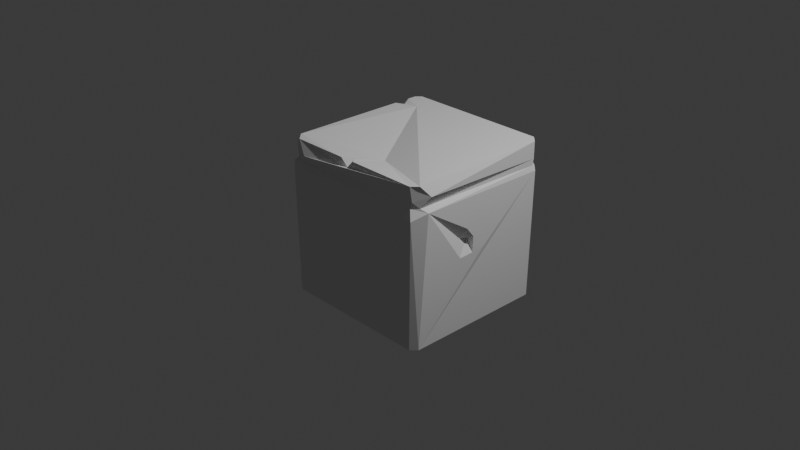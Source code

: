 # Source: StoneCounterTop.blend  (saved by Blender 4.3.34; exported with 4.5.12 LTS)
import bpy
from mathutils import Matrix  # noqa: F401  (used for matrix-valued properties, if any)

bpy.ops.wm.read_factory_settings(use_empty=True)
scene = bpy.context.scene
scene.name = 'Scene'

# ---- collections
col_collection = bpy.data.collections.new('Collection'); scene.collection.children.link(col_collection)

# ---- world
world_world = bpy.data.worlds.new('World'); scene.world = world_world
world_world.use_nodes = True; world_world.node_tree.nodes.clear()
_N = world_world.node_tree.nodes; _L = world_world.node_tree.links
n0 = _N.new('ShaderNodeOutputWorld'); n0.name = 'World Output'; n0.location = (300, 300)
n1 = _N.new('ShaderNodeBackground'); n1.name = 'Background'; n1.location = (10, 300)
n1.inputs[0].default_value = (0.05088, 0.05088, 0.05088, 1.0)
_L.new(n1.outputs[0], n0.inputs[0])
n0.is_active_output = True
world_world.color = (0.05088, 0.05088, 0.05088)
world_world.sun_shadow_jitter_overblur = 0.0

# ---- cameras
cam_camera = bpy.data.cameras.new('Camera')
cam_camera.clip_end = 100.0
cam_camera.ortho_scale = 7.314

# ---- lights
light_light = bpy.data.lights.new('Light', 'POINT')
light_light.energy = 1000.0
light_light.shadow_soft_size = 0.1

# ---- meshes
me_cube_001 = bpy.data.meshes.new('Cube.001')
me_cube_001.from_pydata([(0.8153, -0.1118, 0.05136), (0.8144, 0.02626, 0.05418), (-0.8828, 0.4969, 0.9256), (-0.8828, 0.6779, 0.9256), (-0.8828, 0.5542, 0.8543), (-0.6603, 0.5846, 0.9256), (-0.8282, 0.5752, 0.9062), (-0.02033, -0.8454, 0.9256), (-0.1003, -0.7494, 0.9054), (-0.1806, -0.8454, 0.9256), (-0.07465, -0.3999, 0.7919), (-0.09601, -0.8454, 0.8475), (0.8189, -0.1103, 0.2214), (0.8219, -0.1994, 0.3307), (0.7587, -0.2311, 0.2164), (-0.8827, -0.8453, 0.6801), (-0.8541, -0.8454, -0.7489), (-0.8828, -0.8167, -0.7489), (-0.8988, -0.8197, 0.6351), (-0.8524, -0.8733, 0.6266), (-0.8828, -0.8454, 0.6801), (-0.8828, -0.7541, 0.9256), (-0.8626, -0.8059, 0.8969), (-0.7929, -0.8454, 0.9256), (-0.8439, -0.8249, 0.8969), (-0.8533, -0.794, 0.7173), (-0.8626, -0.8058, 0.7705), (-0.8895, -0.7276, 0.7878), (-0.8346, -0.813, 0.7172), (-0.6533, -0.9069, 0.8038), (-0.8439, -0.8249, 0.7705), (-0.8391, -0.8188, 0.7291), (-0.7987, -0.8323, 0.6967), (-0.8578, -0.7998, 0.7292), (-0.8724, -0.7571, 0.7135), (0.7917, -0.7817, -0.7489), (0.7292, -0.8454, -0.7489), (0.7295, -0.8454, 0.9256), (0.7917, -0.7818, 0.9256), (0.8355, -0.7161, 0.6617), (0.7588, -0.8644, 0.5967), (0.7374, -0.826, 0.7665), (0.8435, -0.6891, 0.8147), (0.7776, -0.7635, 0.7026), (0.7151, -0.8276, 0.702), (-0.8828, 0.7758, -0.7489), (-0.8304, 0.8291, -0.7489), (-0.8305, 0.8291, 0.9256), (-0.8828, 0.7757, 0.9256), (-0.8969, 0.7614, 0.626), (-0.8075, 0.8699, 0.6259), (-0.7546, 0.8659, 0.88), (-0.874, 0.7352, 0.7786), (-0.8591, 0.7804, 0.7362), (-0.8162, 0.8112, 0.7072), (-0.8988, -0.8197, 0.6351), (-0.9086, -0.8375, 0.6142), (0.7134, 0.8182, -0.7489), (0.7917, 0.7388, -0.7489), (0.7917, 0.738, 0.9256), (0.7133, 0.8182, 0.9256), (0.6984, 0.8659, 0.618), (0.8067, 0.7514, 0.6234), (0.7917, 0.7378, 0.7466), (0.6707, 0.8231, 0.7993), (0.699, 0.8003, 0.7129), (0.7904, 0.7192, 0.6773), (0.8165, -0.2778, 0.04797), (0.7328, -0.1166, 0.1872), (-0.8872, 0.7713, -0.3201), (-0.8913, 0.7671, 0.07738), (-0.8942, 0.7641, 0.3671), (-0.8899, 0.5819, -0.05168), (-0.892, 0.4362, 0.1548), (-0.7838, 0.6066, 0.1164)], [], [(46, 50, 61, 57), (36, 40, 19, 16), (42, 63, 59, 38), (61, 50, 54, 65), (32, 34, 15), (3, 4, 6), (2, 5, 6), (6, 4, 2), (6, 5, 3), (7, 10, 8), (8, 10, 9), (9, 11, 8), (8, 11, 7), (49, 18, 20, 15, 34, 53), (65, 54, 51, 64), (20, 19, 40, 44, 32, 15), (59, 60, 47, 48, 3, 5, 2, 21, 23, 9, 10, 7, 37, 38), (43, 66, 63, 42), (39, 62, 66, 43), (31, 28, 25, 33), (30, 24, 22, 26), (32, 44, 41, 29), (53, 34, 27, 52), (64, 51, 47, 60), (29, 41, 37, 7, 11, 9, 23), (18, 19, 20), (25, 26, 27), (28, 29, 30), (16, 19, 18, 17), (31, 33, 34, 32), (25, 28, 30, 26), (29, 23, 24, 30), (23, 21, 22, 24), (21, 27, 26, 22), (32, 29, 28, 31), (27, 34, 33, 25), (45, 46, 57, 58, 35, 36, 16, 17), (40, 36, 35, 39), (44, 40, 39, 43), (37, 41, 42, 38), (41, 44, 43, 42), (52, 27, 21, 2, 4, 3, 48), (50, 46, 45, 69, 70, 71, 49), (54, 50, 49, 53), (47, 51, 52, 48), (51, 54, 53, 52), (17, 18, 49, 71, 73, 72, 69, 45), (62, 58, 57, 61), (66, 62, 61, 65), (59, 63, 64, 60), (63, 66, 65, 64), (58, 62, 1, 0, 67, 39, 35), (39, 67, 14, 13, 12, 1, 62), (12, 13, 14), (12, 14, 68), (68, 14, 67), (68, 67, 0), (68, 0, 1, 12), (69, 72, 74, 70), (70, 74, 71), (74, 72, 73), (74, 73, 71)])
_uv = me_cube_001.uv_layers.new(name='UVMap')
_uv.uv.foreach_set('vector', [0.375, 0.2578, 0.5871, 0.2578, 0.5889, 0.4883, 0.375, 0.4883, 0.375, 0.7593, 0.5867, 0.7594, 0.5883, 0.9957, 0.375, 0.9957, 0.5961, 0.7405, 0.5983, 0.512, 0.625, 0.512, 0.625, 0.7405, 0.5889, 0.4883, 0.5871, 0.2578, 0.5924, 0.258, 0.5932, 0.4881, 0.5921, 0.9898, 0.5924, 1.001, 0.5883, 1.0, 0.625, 0.2274, 0.6144, 0.209, 0.625, 0.2138, 0.875, 0.5496, 0.8418, 0.5365, 0.875, 0.5362, 0.625, 0.2138, 0.6144, 0.209, 0.625, 0.2004, 0.875, 0.5362, 0.8418, 0.5365, 0.875, 0.5226, 0.7462, 0.75, 0.7543, 0.6835, 0.7565, 0.75, 0.7565, 0.75, 0.7543, 0.6835, 0.7702, 0.75, 0.625, 0.8952, 0.6133, 0.8825, 0.625, 0.8815, 0.625, 0.8815, 0.6133, 0.8825, 0.625, 0.8712, 0.5871, 0.242, 0.5883, 0.004286, 0.5883, 0.0, 0.5883, 0.0, 0.5929, 0.01019, 0.5924, 0.2418, 0.5932, 0.4881, 0.5924, 0.258, 0.5969, 0.2578, 0.5983, 0.4883, 0.5883, 1.0, 0.5883, 0.9957, 0.5867, 0.7594, 0.5916, 0.7595, 0.5909, 0.9888, 0.5883, 1.0, 0.625, 0.512, 0.6367, 0.5, 0.8672, 0.5, 0.875, 0.508, 0.875, 0.5226, 0.8418, 0.5365, 0.875, 0.5496, 0.875, 0.7364, 0.8616, 0.75, 0.7702, 0.75, 0.7543, 0.6835, 0.7462, 0.75, 0.6343, 0.75, 0.625, 0.7405, 0.5917, 0.7402, 0.5932, 0.5123, 0.5983, 0.512, 0.5961, 0.7405, 0.5867, 0.7405, 0.5889, 0.5124, 0.5932, 0.5123, 0.5917, 0.7402, 0.595, 0.9942, 0.5935, 0.9941, 0.5932, 0.997, 0.5943, 0.997, 0.6018, 0.9942, 0.6207, 0.9942, 0.6207, 0.997, 0.6019, 0.997, 0.5914, 0.9896, 0.5916, 0.7595, 0.5961, 0.7593, 0.5975, 0.9866, 0.5924, 0.2419, 0.5934, 0.01132, 0.5976, 0.01363, 0.5969, 0.242, 0.5983, 0.4883, 0.5969, 0.2578, 0.625, 0.2578, 0.625, 0.4883, 0.5975, 0.9866, 0.5961, 0.7593, 0.625, 0.7593, 0.625, 0.8712, 0.6133, 0.8825, 0.625, 0.8952, 0.625, 0.9866, 0.5883, 1.0, 0.5883, 0.9957, 0.5883, 1.0, 0.5932, 0.997, 0.5955, 0.997, 0.5937, 1.0, 0.5935, 0.9941, 0.5975, 0.9866, 0.6018, 0.9942, 0.375, 0.0, 0.5883, 0.0, 0.5883, 0.004286, 0.375, 0.004286, 0.595, 0.9942, 0.5943, 0.997, 0.5924, 1.001, 0.5921, 0.9898, 0.5932, 0.997, 0.5935, 0.9941, 0.6018, 0.9942, 0.6019, 0.997, 0.5975, 0.9866, 0.625, 0.9866, 0.6207, 0.9942, 0.6018, 0.9942, 0.625, 0.9912, 0.625, 1.0, 0.6207, 0.997, 0.6207, 0.9942, 0.625, 1.0, 0.5976, 1.0, 0.6019, 0.997, 0.6207, 0.997, 0.5914, 0.9896, 0.5975, 0.9866, 0.5935, 0.9941, 0.595, 0.9942, 0.5937, 1.0, 0.5923, 1.0, 0.5943, 0.997, 0.5932, 0.997, 0.125, 0.508, 0.1328, 0.5, 0.3633, 0.5, 0.375, 0.5119, 0.375, 0.7405, 0.3657, 0.75, 0.1293, 0.75, 0.125, 0.7457, 0.5867, 0.7594, 0.375, 0.7593, 0.375, 0.7405, 0.5867, 0.7405, 0.5916, 0.7595, 0.5867, 0.7594, 0.5867, 0.7405, 0.5917, 0.7402, 0.625, 0.7593, 0.5961, 0.7593, 0.5961, 0.7405, 0.625, 0.7405, 0.5961, 0.7593, 0.5916, 0.7595, 0.5917, 0.7402, 0.5961, 0.7405, 0.5969, 0.242, 0.5976, 0.01363, 0.625, 0.01363, 0.625, 0.2004, 0.6144, 0.209, 0.625, 0.2274, 0.625, 0.242, 0.5871, 0.2578, 0.375, 0.2578, 0.375, 0.242, 0.4411, 0.242, 0.5024, 0.242, 0.5471, 0.242, 0.5871, 0.242, 0.5924, 0.258, 0.5871, 0.2578, 0.5871, 0.242, 0.5924, 0.2418, 0.625, 0.2578, 0.5969, 0.2578, 0.5969, 0.242, 0.625, 0.242, 0.5969, 0.2578, 0.5924, 0.258, 0.5924, 0.2419, 0.5969, 0.242, 0.375, 0.004286, 0.5883, 0.004286, 0.5871, 0.242, 0.5471, 0.242, 0.5144, 0.1925, 0.4825, 0.2141, 0.4411, 0.242, 0.375, 0.242, 0.5889, 0.5124, 0.375, 0.5119, 0.375, 0.4883, 0.5889, 0.4883, 0.5932, 0.5123, 0.5889, 0.5124, 0.5889, 0.4883, 0.5932, 0.4881, 0.625, 0.512, 0.5983, 0.512, 0.5983, 0.4883, 0.625, 0.4883, 0.5983, 0.512, 0.5932, 0.5123, 0.5932, 0.4881, 0.5983, 0.4883, 0.375, 0.5119, 0.5889, 0.5124, 0.4979, 0.6225, 0.497, 0.6436, 0.496, 0.6691, 0.5867, 0.7405, 0.375, 0.7405, 0.5867, 0.7405, 0.496, 0.6691, 0.5217, 0.6628, 0.5392, 0.6585, 0.5229, 0.6442, 0.4979, 0.6225, 0.5889, 0.5124, 0.5229, 0.6442, 0.5392, 0.6585, 0.5217, 0.6628, 0.5229, 0.6442, 0.5217, 0.6628, 0.5114, 0.6548, 0.5114, 0.6548, 0.5217, 0.6628, 0.496, 0.6691, 0.5114, 0.6548, 0.496, 0.6691, 0.497, 0.6436, 0.5114, 0.6548, 0.497, 0.6436, 0.4979, 0.6225, 0.5229, 0.6442, 0.4411, 0.242, 0.4825, 0.2141, 0.5084, 0.2205, 0.5024, 0.242, 0.5024, 0.242, 0.5084, 0.2205, 0.5471, 0.242, 0.5084, 0.2205, 0.4825, 0.2141, 0.5144, 0.1925, 0.5084, 0.2205, 0.5144, 0.1925, 0.5471, 0.242])
me_cube_001.update()

# ---- objects
ob_light = bpy.data.objects.new('Light', light_light)
ob_camera = bpy.data.objects.new('Camera', cam_camera)
ob_cube = bpy.data.objects.new('Cube', me_cube_001)

# ---- transforms, parenting, visibility, modifiers, constraints
ob_light.location = (4.076, 1.005, 5.904)
ob_light.rotation_euler = (0.6503, 0.05522, 1.866)
ob_light.lock_rotations_4d = False
ob_light.empty_display_type = 'ARROWS'
ob_light.color = (0.0, 0.0, 0.0, 0.0)
ob_light.lineart.crease_threshold = 0.0
ob_camera.location = (7.359, -6.926, 4.958)
ob_camera.rotation_euler = (1.109, 0.0, 0.8149)
ob_camera.lock_rotations_4d = False
ob_camera.empty_display_type = 'ARROWS'
ob_camera.color = (0.0, 0.0, 0.0, 0.0)
ob_camera.display_type = 'WIRE'
ob_camera.lineart.crease_threshold = 0.0
ob_cube.location = (0.316, -0.01269, 0.04447)

# ---- collection membership
col_collection.objects.link(ob_light)
col_collection.objects.link(ob_camera)
col_collection.objects.link(ob_cube)

# ---- scene / render settings (as saved in the file)
scene.camera = ob_camera
scene.frame_start = 1; scene.frame_end = 250; scene.frame_set(1)
scene.render.engine = 'BLENDER_EEVEE_NEXT'
bpy.context.view_layer.update()
